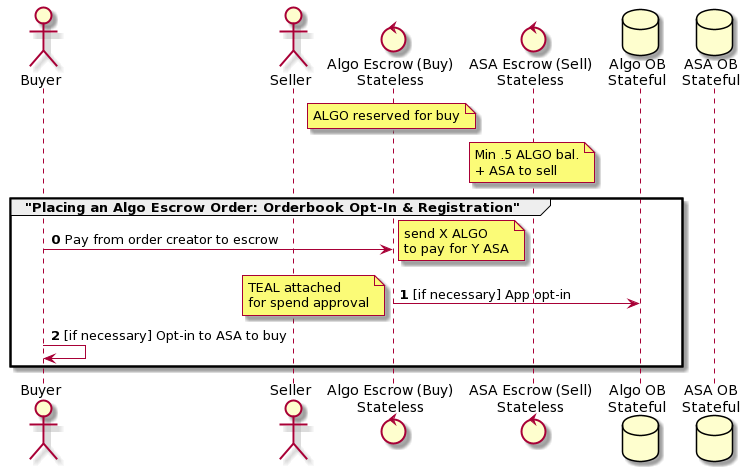

The diagram above was rendered by PlantUML. Its source (embedded in the PNG):
@startuml
actor Buyer
actor Seller
control "Algo Escrow (Buy)\nStateless" as AlgoEscrow
control "ASA Escrow (Sell)\nStateless" as ASAEscrow
database "Algo OB\nStateful" as AlgoOB
database "ASA OB\nStateful" as ASAOB
note over AlgoEscrow: ALGO reserved for buy
note over ASAEscrow: Min .5 ALGO bal.\n+ ASA to sell

group "Placing an Algo Escrow Order: Orderbook Opt-In & Registration"
autonumber 0
Buyer -> AlgoEscrow: Pay from order creator to escrow
note right: send X ALGO\nto pay for Y ASA
AlgoEscrow -> AlgoOB: [if necessary] App opt-in
note left: TEAL attached\nfor spend approval
Buyer -> Buyer: [if necessary] Opt-in to ASA to buy
end
@enduml